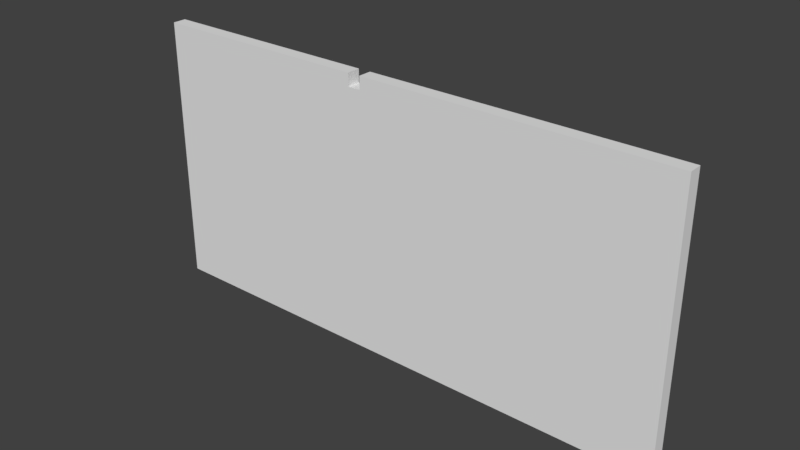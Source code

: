# Source: RAM.blend  (saved by Blender 2.78.0; exported with 4.5.12 LTS)
import bpy
from mathutils import Matrix  # noqa: F401  (used for matrix-valued properties, if any)

bpy.ops.wm.read_factory_settings(use_empty=True)
scene = bpy.context.scene
scene.name = 'Scene'

# ---- collections
col_collection_1 = bpy.data.collections.new('Collection 1'); scene.collection.children.link(col_collection_1)

# ---- materials (node trees are filled in below, after node groups)
mat_material_002 = bpy.data.materials.new('Material.002')
mat_material_002.alpha_threshold = 0.0
mat_material_002.use_transparent_shadow = False
mat_material_002.roughness = 0.5
mat_material = bpy.data.materials.new('Material')
mat_material.alpha_threshold = 0.0
mat_material.use_transparent_shadow = False
mat_material.roughness = 0.5
mat_material_003 = bpy.data.materials.new('Material.003')
mat_material_003.alpha_threshold = 0.0
mat_material_003.use_transparent_shadow = False
mat_material_003.roughness = 0.5
mat_material_001 = bpy.data.materials.new('Material.001')
mat_material_001.alpha_threshold = 0.0
mat_material_001.use_transparent_shadow = False
mat_material_001.roughness = 0.5

# ---- material node trees

# ---- world
world_world = bpy.data.worlds.new('World'); scene.world = world_world
world_world.color = (0.05088, 0.05088, 0.05088)
world_world.use_sun_shadow = False
world_world.sun_shadow_jitter_overblur = 0.0
world_world.cycles.sampling_method = 'MANUAL'

# ---- meshes
me_ram_003 = bpy.data.meshes.new('RAM.003')
me_ram_003.from_pydata([(-1.689, 0.1, -0.5007), (-1.134, 0.1, -0.5007), (-1.08, 0.1, -0.5007), (-0.5346, 0.1, -0.5007), (1.728, 0.1, -0.5007), (1.074, 0.1, -0.5007), (1.003, 0.1, -0.5007), (0.3668, 0.1, -0.5007), (-1.689, 0.1, 0.5495), (-1.134, 0.1, 0.5495), (-1.08, 0.1, 0.5495), (-0.5346, 0.1, 0.5495), (1.728, 0.1, 0.5495), (1.074, 0.1, 0.5495), (1.003, 0.1, 0.5495), (0.3668, 0.1, 0.5495), (-1.689, 0.2086, 0.5495), (-1.689, 0.2086, -0.5007), (-1.134, 0.2086, 0.5495), (-1.134, 0.2086, -0.5007), (-1.08, 0.2086, 0.5495), (-1.08, 0.2086, -0.5007), (-0.5346, 0.2086, 0.5495), (-0.5346, 0.2086, -0.5007), (1.728, 0.2086, 0.5495), (1.728, 0.2086, -0.5007), (1.074, 0.2086, 0.5495), (1.074, 0.2086, -0.5007), (1.003, 0.2086, 0.5495), (1.003, 0.2086, -0.5007), (0.3668, 0.2086, 0.5495), (0.3668, 0.2086, -0.5007)], [], [(0, 8, 16, 17), (7, 15, 30, 31), (14, 6, 29, 28), (10, 11, 22, 20), (17, 16, 18, 19), (21, 20, 22, 23), (27, 26, 24, 25), (31, 30, 28, 29), (6, 7, 31, 29), (13, 12, 24, 26), (9, 1, 19, 18), (3, 2, 21, 23), (2, 10, 20, 21), (8, 9, 18, 16), (11, 3, 23, 22), (4, 5, 27, 25), (12, 4, 25, 24), (15, 14, 28, 30), (1, 0, 17, 19), (5, 13, 26, 27)])
_uv = me_ram_003.uv_layers.new(name='UVMap')
_uv.uv.foreach_set('vector', [0.6318, 0.7625, 0.6318, 0.0, 0.6844, 0.0, 0.6844, 0.7625, 0.737, 0.7625, 0.737, 0.0, 0.7896, 0.0, 0.7896, 0.7625, 0.8948, 0.0, 0.8948, 0.7625, 0.8422, 0.7625, 0.8422, 0.0, 0.3688, 0.7625, 0.3688, 0.9607, 0.3162, 0.9607, 0.3162, 0.7625, 0.3125, 0.7625, 0.3125, 8.655e-08, 0.4471, 0.0, 0.4471, 0.7625, 0.4471, 0.7625, 0.4471, 4.327e-08, 0.5792, 0.0, 0.5792, 0.7625, 5.773e-08, 0.7625, 0.0, 8.655e-08, 0.1584, 0.0, 0.1584, 0.7625, 0.3125, 0.0, 0.3125, 0.7625, 0.1584, 0.7625, 0.1584, 8.655e-08, 0.211, 0.7625, 0.211, 0.9935, 0.1584, 0.9935, 0.1584, 0.7625, 0.0526, 0.7625, 0.0526, 1.0, 5.052e-08, 1.0, 0.0, 0.7625, 0.6318, 0.0, 0.6318, 0.7625, 0.5792, 0.7625, 0.5792, 0.0, 0.4214, 0.7625, 0.4214, 0.9607, 0.3688, 0.9607, 0.3688, 0.7625, 0.6844, 0.7625, 0.6844, 0.0, 0.737, 0.0, 0.737, 0.7625, 0.2636, 0.7625, 0.2636, 0.9642, 0.211, 0.9642, 0.211, 0.7625, 0.9474, 0.7625, 0.9474, 0.0, 1.0, 0.0, 1.0, 0.7625, 0.1052, 0.7625, 0.1052, 1.0, 0.0526, 1.0, 0.0526, 0.7625, 0.9474, 0.0, 0.9474, 0.7625, 0.8948, 0.7625, 0.8948, 0.0, 0.1578, 0.7625, 0.1578, 0.9935, 0.1052, 0.9935, 0.1052, 0.7625, 0.3162, 0.7625, 0.3162, 0.9642, 0.2636, 0.9642, 0.2636, 0.7625, 0.7896, 0.7625, 0.7896, 0.0, 0.8422, 0.0, 0.8422, 0.7625])
_ca = me_ram_003.color_attributes.new('Col', 'BYTE_COLOR', 'CORNER')
_ca.data.foreach_set('color', [1.0, 1.0, 1.0, 1.0, 1.0, 1.0, 1.0, 1.0, 1.0, 1.0, 1.0, 1.0, 1.0, 1.0, 1.0, 1.0, 1.0, 1.0, 1.0, 1.0, 1.0, 1.0, 1.0, 1.0, 1.0, 1.0, 1.0, 1.0, 1.0, 1.0, 1.0, 1.0, 1.0, 1.0, 1.0, 1.0, 1.0, 1.0, 1.0, 1.0, 1.0, 1.0, 1.0, 1.0, 1.0, 1.0, 1.0, 1.0, 1.0, 1.0, 1.0, 1.0, 1.0, 1.0, 1.0, 1.0, 1.0, 1.0, 1.0, 1.0, 1.0, 1.0, 1.0, 1.0, 1.0, 1.0, 1.0, 1.0, 1.0, 1.0, 1.0, 1.0, 1.0, 1.0, 1.0, 1.0, 1.0, 1.0, 1.0, 1.0, 1.0, 1.0, 1.0, 1.0, 1.0, 1.0, 1.0, 1.0, 1.0, 1.0, 1.0, 1.0, 1.0, 1.0, 1.0, 1.0, 1.0, 1.0, 1.0, 1.0, 1.0, 1.0, 1.0, 1.0, 1.0, 1.0, 1.0, 1.0, 1.0, 1.0, 1.0, 1.0, 1.0, 1.0, 1.0, 1.0, 1.0, 1.0, 1.0, 1.0, 1.0, 1.0, 1.0, 1.0, 1.0, 1.0, 1.0, 1.0, 1.0, 1.0, 1.0, 1.0, 1.0, 1.0, 1.0, 1.0, 1.0, 1.0, 1.0, 1.0, 1.0, 1.0, 1.0, 1.0, 1.0, 1.0, 1.0, 1.0, 1.0, 1.0, 1.0, 1.0, 1.0, 1.0, 1.0, 1.0, 1.0, 1.0, 1.0, 1.0, 1.0, 1.0, 1.0, 1.0, 1.0, 1.0, 1.0, 1.0, 1.0, 1.0, 1.0, 1.0, 1.0, 1.0, 1.0, 1.0, 1.0, 1.0, 1.0, 1.0, 1.0, 1.0, 1.0, 1.0, 1.0, 1.0, 1.0, 1.0, 1.0, 1.0, 1.0, 1.0, 1.0, 1.0, 1.0, 1.0, 1.0, 1.0, 1.0, 1.0, 1.0, 1.0, 1.0, 1.0, 1.0, 1.0, 1.0, 1.0, 1.0, 1.0, 1.0, 1.0, 1.0, 1.0, 1.0, 1.0, 1.0, 1.0, 1.0, 1.0, 1.0, 1.0, 1.0, 1.0, 1.0, 1.0, 1.0, 1.0, 1.0, 1.0, 1.0, 1.0, 1.0, 1.0, 1.0, 1.0, 1.0, 1.0, 1.0, 1.0, 1.0, 1.0, 1.0, 1.0, 1.0, 1.0, 1.0, 1.0, 1.0, 1.0, 1.0, 1.0, 1.0, 1.0, 1.0, 1.0, 1.0, 1.0, 1.0, 1.0, 1.0, 1.0, 1.0, 1.0, 1.0, 1.0, 1.0, 1.0, 1.0, 1.0, 1.0, 1.0, 1.0, 1.0, 1.0, 1.0, 1.0, 1.0, 1.0, 1.0, 1.0, 1.0, 1.0, 1.0, 1.0, 1.0, 1.0, 1.0, 1.0, 1.0, 1.0, 1.0, 1.0, 1.0, 1.0, 1.0, 1.0, 1.0, 1.0, 1.0, 1.0, 1.0, 1.0, 1.0, 1.0, 1.0, 1.0, 1.0, 1.0, 1.0, 1.0, 1.0, 1.0, 1.0, 1.0, 1.0, 1.0, 1.0, 1.0, 1.0])
me_ram_003.materials.append(mat_material_002)
me_ram_003.use_remesh_preserve_volume = False
me_ram_003.use_remesh_preserve_attributes = False
me_ram_003.use_mirror_vertex_groups = False
me_ram_003.update()
me_ram_002 = bpy.data.meshes.new('RAM.002')
me_ram_002.from_pydata([(2.0, -6.08e-07, 1.0), (2.0, 0.1, 1.0), (1.728, -5.193e-07, 1.0), (1.728, 0.1, 1.0), (1.074, -3.061e-07, 1.0), (1.074, 0.1, 1.0), (1.003, -2.832e-07, 1.0), (1.003, 0.1, 1.0), (0.3668, -7.581e-08, 1.0), (0.3668, 0.1, 1.0), (-0.2413, 1.223e-07, 1.0), (-0.2413, 0.1, 1.0), (2.0, -6.121e-07, 0.9065), (2.0, 0.1, 0.9065), (1.728, 0.1, 0.9065), (1.728, -5.234e-07, 0.9065), (1.074, -3.102e-07, 0.9065), (1.074, 0.1, 0.9065), (1.003, 0.1, 0.9065), (1.003, -2.872e-07, 0.9065), (0.3668, -7.99e-08, 0.9065), (0.3668, 0.1, 0.9065), (-0.2413, 0.1, 0.9065), (-0.2413, 1.182e-07, 0.9065)], [], [(15, 12, 0, 2), (14, 3, 1, 13), (2, 0, 1, 3), (4, 2, 3, 5), (17, 5, 3, 14), (16, 15, 2, 4), (19, 16, 4, 6), (18, 7, 5, 17), (6, 4, 5, 7), (8, 6, 7, 9), (21, 9, 7, 18), (20, 19, 6, 8), (23, 20, 8, 10), (22, 11, 9, 21), (10, 8, 9, 11), (0, 12, 13, 1), (11, 22, 23, 10)])
_uv = me_ram_002.uv_layers.new(name='UVMap')
_uv.uv.foreach_set('vector', [0.7543, 0.8786, 0.7543, 1.0, 0.5085, 1.0, 0.5085, 0.8786, 0.2628, 0.8786, 0.5085, 0.8786, 0.5085, 1.0, 0.2628, 1.0, 5.654e-08, 0.1214, 3.776e-07, 0.0, 0.2628, 1.064e-07, 0.2628, 0.1214, 3.776e-08, 0.4133, 5.654e-08, 0.1214, 0.2628, 0.1214, 0.2628, 0.4133, 0.2628, 0.5867, 0.5085, 0.5867, 0.5085, 0.8786, 0.2628, 0.8786, 0.7543, 0.5867, 0.7543, 0.8786, 0.5085, 0.8786, 0.5085, 0.5867, 0.7543, 0.5552, 0.7543, 0.5867, 0.5085, 0.5867, 0.5085, 0.5552, 0.2628, 0.5552, 0.5085, 0.5552, 0.5085, 0.5867, 0.2628, 0.5867, 3.573e-08, 0.4448, 3.776e-08, 0.4133, 0.2628, 0.4133, 0.2628, 0.4448, 1.746e-08, 0.7287, 3.573e-08, 0.4448, 0.2628, 0.4448, 0.2628, 0.7287, 0.2628, 0.2713, 0.5085, 0.2713, 0.5085, 0.5552, 0.2628, 0.5552, 0.7543, 0.2713, 0.7543, 0.5552, 0.5085, 0.5552, 0.5085, 0.2713, 0.7543, 6.649e-09, 0.7543, 0.2713, 0.5085, 0.2713, 0.5085, 0.0, 0.2628, 1.995e-08, 0.5085, 0.0, 0.5085, 0.2713, 0.2628, 0.2713, 0.0, 1.0, 1.746e-08, 0.7287, 0.2628, 0.7287, 0.2628, 1.0, 0.7543, 1.064e-07, 1.0, 0.0, 1.0, 0.08924, 0.7543, 0.08924, 0.7543, 0.08924, 1.0, 0.08924, 1.0, 0.1785, 0.7543, 0.1785])
_ca = me_ram_002.color_attributes.new('Col', 'BYTE_COLOR', 'CORNER')
_ca.data.foreach_set('color', [1.0, 1.0, 1.0, 1.0, 1.0, 1.0, 1.0, 1.0, 1.0, 1.0, 1.0, 1.0, 1.0, 1.0, 1.0, 1.0, 1.0, 1.0, 1.0, 1.0, 1.0, 1.0, 1.0, 1.0, 1.0, 1.0, 1.0, 1.0, 1.0, 1.0, 1.0, 1.0, 1.0, 1.0, 1.0, 1.0, 1.0, 1.0, 1.0, 1.0, 1.0, 1.0, 1.0, 1.0, 1.0, 1.0, 1.0, 1.0, 1.0, 1.0, 1.0, 1.0, 1.0, 1.0, 1.0, 1.0, 1.0, 1.0, 1.0, 1.0, 1.0, 1.0, 1.0, 1.0, 1.0, 1.0, 1.0, 1.0, 1.0, 1.0, 1.0, 1.0, 1.0, 1.0, 1.0, 1.0, 1.0, 1.0, 1.0, 1.0, 1.0, 1.0, 1.0, 1.0, 1.0, 1.0, 1.0, 1.0, 1.0, 1.0, 1.0, 1.0, 1.0, 1.0, 1.0, 1.0, 1.0, 1.0, 1.0, 1.0, 1.0, 1.0, 1.0, 1.0, 1.0, 1.0, 1.0, 1.0, 1.0, 1.0, 1.0, 1.0, 1.0, 1.0, 1.0, 1.0, 1.0, 1.0, 1.0, 1.0, 1.0, 1.0, 1.0, 1.0, 1.0, 1.0, 1.0, 1.0, 1.0, 1.0, 1.0, 1.0, 1.0, 1.0, 1.0, 1.0, 1.0, 1.0, 1.0, 1.0, 1.0, 1.0, 1.0, 1.0, 1.0, 1.0, 1.0, 1.0, 1.0, 1.0, 1.0, 1.0, 1.0, 1.0, 1.0, 1.0, 1.0, 1.0, 1.0, 1.0, 1.0, 1.0, 1.0, 1.0, 1.0, 1.0, 1.0, 1.0, 1.0, 1.0, 1.0, 1.0, 1.0, 1.0, 1.0, 1.0, 1.0, 1.0, 1.0, 1.0, 1.0, 1.0, 1.0, 1.0, 1.0, 1.0, 1.0, 1.0, 1.0, 1.0, 1.0, 1.0, 1.0, 1.0, 1.0, 1.0, 1.0, 1.0, 1.0, 1.0, 1.0, 1.0, 1.0, 1.0, 1.0, 1.0, 1.0, 1.0, 1.0, 1.0, 1.0, 1.0, 1.0, 1.0, 1.0, 1.0, 1.0, 1.0, 1.0, 1.0, 1.0, 1.0, 1.0, 1.0, 1.0, 1.0, 1.0, 1.0, 1.0, 1.0, 1.0, 1.0, 1.0, 1.0, 1.0, 1.0, 1.0, 1.0, 1.0, 1.0, 1.0, 1.0, 1.0, 1.0, 1.0, 1.0, 1.0, 1.0, 1.0, 1.0, 1.0, 1.0, 1.0, 1.0, 1.0, 1.0, 1.0, 1.0, 1.0, 1.0, 1.0, 1.0, 1.0, 1.0, 1.0, 1.0, 1.0, 1.0, 1.0, 1.0, 1.0, 1.0])
me_ram_002.materials.append(mat_material)
me_ram_002.use_remesh_preserve_volume = False
me_ram_002.use_remesh_preserve_attributes = False
me_ram_002.use_mirror_vertex_groups = False
me_ram_002.update()
me_ram_001 = bpy.data.meshes.new('RAM.001')
me_ram_001.from_pydata([(-2.0, 6.954e-07, 1.0), (-2.0, 0.1, 1.0), (-1.689, 5.942e-07, 1.0), (-1.689, 0.1, 1.0), (-1.134, 4.131e-07, 1.0), (-1.134, 0.1, 1.0), (-1.08, 3.958e-07, 1.0), (-1.08, 0.1, 1.0), (-0.5346, 2.179e-07, 1.0), (-0.5346, 0.1, 1.0), (-0.3345, 1.527e-07, 1.0), (-0.3345, 0.1, 1.0), (-2.0, 6.913e-07, 0.9065), (-2.0, 0.1, 0.9065), (-1.689, 0.1, 0.9065), (-1.689, 5.901e-07, 0.9065), (-1.134, 0.1, 0.9065), (-1.134, 4.091e-07, 0.9065), (-1.08, 0.1, 0.9065), (-1.08, 3.917e-07, 0.9065), (-0.5346, 0.1, 0.9065), (-0.5346, 2.138e-07, 0.9065), (-0.3345, 0.1, 0.9065), (-0.3345, 1.486e-07, 0.9065)], [], [(12, 0, 1, 13), (0, 2, 3, 1), (13, 1, 3, 14), (12, 15, 2, 0), (2, 4, 5, 3), (14, 3, 5, 16), (15, 17, 4, 2), (4, 6, 7, 5), (16, 5, 7, 18), (17, 19, 6, 4), (6, 8, 9, 7), (18, 7, 9, 20), (19, 21, 8, 6), (8, 10, 11, 9), (20, 9, 11, 22), (21, 23, 10, 8), (11, 10, 23, 22)])
_uv = me_ram_001.uv_layers.new(name='UVMap')
_uv.uv.foreach_set('vector', [1.0, 0.2402, 0.7543, 0.2402, 0.7543, 0.1201, 1.0, 0.1201, 0.2628, 1.432e-07, 0.2628, 0.1864, 0.0, 0.1864, 9.788e-08, 0.0, 0.2628, 0.0, 0.5085, 0.0, 0.5085, 0.1864, 0.2628, 0.1864, 0.5085, 1.0, 0.5085, 0.8136, 0.7543, 0.8136, 0.7543, 1.0, 0.2628, 0.1864, 0.2628, 0.5201, 2.741e-07, 0.5201, 0.0, 0.1864, 0.2628, 0.1864, 0.5085, 0.1864, 0.5085, 0.5201, 0.2628, 0.5201, 0.5085, 0.8136, 0.5085, 0.4799, 0.7543, 0.4799, 0.7543, 0.8136, 0.2628, 0.5201, 0.2628, 0.5521, 3.132e-07, 0.5521, 2.741e-07, 0.5201, 0.2628, 0.5201, 0.5085, 0.5201, 0.5085, 0.5521, 0.2628, 0.5521, 0.5085, 0.4799, 0.5085, 0.4479, 0.7543, 0.4479, 0.7543, 0.4799, 0.2628, 0.5521, 0.2628, 0.8798, 5.677e-07, 0.8798, 3.132e-07, 0.5521, 0.2628, 0.5521, 0.5085, 0.5521, 0.5085, 0.8798, 0.2628, 0.8798, 0.5085, 0.4479, 0.5085, 0.1202, 0.7543, 0.1202, 0.7543, 0.4479, 0.2628, 0.8798, 0.2628, 1.0, 6.46e-07, 1.0, 5.677e-07, 0.8798, 0.2628, 0.8798, 0.5085, 0.8798, 0.5085, 1.0, 0.2628, 1.0, 0.5085, 0.1202, 0.5085, 1.789e-08, 0.7543, 0.0, 0.7543, 0.1202, 1.0, 0.0, 1.0, 0.1201, 0.7543, 0.1201, 0.7543, 1.789e-08])
_ca = me_ram_001.color_attributes.new('Col', 'BYTE_COLOR', 'CORNER')
_ca.data.foreach_set('color', [1.0, 1.0, 1.0, 1.0, 1.0, 1.0, 1.0, 1.0, 1.0, 1.0, 1.0, 1.0, 1.0, 1.0, 1.0, 1.0, 1.0, 1.0, 1.0, 1.0, 1.0, 1.0, 1.0, 1.0, 1.0, 1.0, 1.0, 1.0, 1.0, 1.0, 1.0, 1.0, 1.0, 1.0, 1.0, 1.0, 1.0, 1.0, 1.0, 1.0, 1.0, 1.0, 1.0, 1.0, 1.0, 1.0, 1.0, 1.0, 1.0, 1.0, 1.0, 1.0, 1.0, 1.0, 1.0, 1.0, 1.0, 1.0, 1.0, 1.0, 1.0, 1.0, 1.0, 1.0, 1.0, 1.0, 1.0, 1.0, 1.0, 1.0, 1.0, 1.0, 1.0, 1.0, 1.0, 1.0, 1.0, 1.0, 1.0, 1.0, 1.0, 1.0, 1.0, 1.0, 1.0, 1.0, 1.0, 1.0, 1.0, 1.0, 1.0, 1.0, 1.0, 1.0, 1.0, 1.0, 1.0, 1.0, 1.0, 1.0, 1.0, 1.0, 1.0, 1.0, 1.0, 1.0, 1.0, 1.0, 1.0, 1.0, 1.0, 1.0, 1.0, 1.0, 1.0, 1.0, 1.0, 1.0, 1.0, 1.0, 1.0, 1.0, 1.0, 1.0, 1.0, 1.0, 1.0, 1.0, 1.0, 1.0, 1.0, 1.0, 1.0, 1.0, 1.0, 1.0, 1.0, 1.0, 1.0, 1.0, 1.0, 1.0, 1.0, 1.0, 1.0, 1.0, 1.0, 1.0, 1.0, 1.0, 1.0, 1.0, 1.0, 1.0, 1.0, 1.0, 1.0, 1.0, 1.0, 1.0, 1.0, 1.0, 1.0, 1.0, 1.0, 1.0, 1.0, 1.0, 1.0, 1.0, 1.0, 1.0, 1.0, 1.0, 1.0, 1.0, 1.0, 1.0, 1.0, 1.0, 1.0, 1.0, 1.0, 1.0, 1.0, 1.0, 1.0, 1.0, 1.0, 1.0, 1.0, 1.0, 1.0, 1.0, 1.0, 1.0, 1.0, 1.0, 1.0, 1.0, 1.0, 1.0, 1.0, 1.0, 1.0, 1.0, 1.0, 1.0, 1.0, 1.0, 1.0, 1.0, 1.0, 1.0, 1.0, 1.0, 1.0, 1.0, 1.0, 1.0, 1.0, 1.0, 1.0, 1.0, 1.0, 1.0, 1.0, 1.0, 1.0, 1.0, 1.0, 1.0, 1.0, 1.0, 1.0, 1.0, 1.0, 1.0, 1.0, 1.0, 1.0, 1.0, 1.0, 1.0, 1.0, 1.0, 1.0, 1.0, 1.0, 1.0, 1.0, 1.0, 1.0, 1.0, 1.0, 1.0, 1.0, 1.0, 1.0, 1.0, 1.0, 1.0, 1.0, 1.0, 1.0, 1.0, 1.0, 1.0, 1.0, 1.0, 1.0, 1.0])
me_ram_001.materials.append(mat_material_003)
me_ram_001.use_remesh_preserve_volume = False
me_ram_001.use_remesh_preserve_attributes = False
me_ram_001.use_mirror_vertex_groups = False
me_ram_001.update()
me_ram = bpy.data.meshes.new('RAM')
me_ram.from_pydata([(-2.0, 6.08e-07, -1.0), (2.0, -6.954e-07, -1.0), (2.0, 0.1, -1.0), (-2.0, 0.1, -1.0), (-1.689, 5.068e-07, -1.0), (-1.689, 0.1, -1.0), (-1.134, 3.257e-07, -1.0), (-1.134, 0.1, -1.0), (-1.08, 3.083e-07, -1.0), (-1.08, 0.1, -1.0), (-0.5346, 1.305e-07, -1.0), (-0.5346, 0.1, -1.0), (1.728, -6.067e-07, -1.0), (1.728, 0.1, -1.0), (1.074, -3.936e-07, -1.0), (1.074, 0.1, -1.0), (1.003, -3.706e-07, -1.0), (1.003, 0.1, -1.0), (0.3668, -1.632e-07, -1.0), (0.3668, 0.1, -1.0), (-0.3345, 6.529e-08, -1.0), (-0.3345, 0.1, -1.0), (-0.2413, 3.49e-08, -1.0), (-0.2413, 0.1, -1.0), (-2.0, 6.913e-07, 0.9065), (2.0, -6.121e-07, 0.9065), (-2.0, 0.1, 0.9065), (2.0, 0.1, 0.9065), (-1.689, 0.1, 0.9065), (-1.689, 5.901e-07, 0.9065), (-1.134, 0.1, 0.9065), (-1.134, 4.091e-07, 0.9065), (-1.08, 0.1, 0.9065), (-1.08, 3.917e-07, 0.9065), (-0.5346, 0.1, 0.9065), (-0.5346, 2.138e-07, 0.9065), (1.728, 0.1, 0.9065), (1.728, -5.234e-07, 0.9065), (1.074, -3.102e-07, 0.9065), (1.074, 0.1, 0.9065), (1.003, 0.1, 0.9065), (1.003, -2.872e-07, 0.9065), (0.3668, -7.99e-08, 0.9065), (0.3668, 0.1, 0.9065), (-0.3345, 0.1, 0.9065), (-0.3345, 1.486e-07, 0.9065), (-0.2413, 0.1, 0.9065), (-0.2413, 1.182e-07, 0.9065), (2.0, -6.736e-07, -0.5007), (2.0, 0.1, -0.5007), (-1.689, 0.1, -0.5007), (-1.134, 0.1, -0.5007), (-1.08, 0.1, -0.5007), (-0.5346, 0.1, -0.5007), (1.728, 0.1, -0.5007), (1.074, 0.1, -0.5007), (1.003, 0.1, -0.5007), (0.3668, 0.1, -0.5007), (-0.3345, 0.1, -0.5007), (-0.2413, 0.1, -0.5007), (-2.0, 6.298e-07, -0.5007), (-2.0, 0.1, -0.5007), (-1.689, 5.286e-07, -0.5007), (-1.134, 3.475e-07, -0.5007), (-1.08, 3.302e-07, -0.5007), (-0.5346, 1.523e-07, -0.5007), (1.728, -5.849e-07, -0.5007), (1.074, -3.717e-07, -0.5007), (1.003, -3.488e-07, -0.5007), (0.3668, -1.414e-07, -0.5007), (-0.3345, 8.711e-08, -0.5007), (-0.2413, 5.672e-08, -0.5007), (-2.0, 6.757e-07, 0.5495), (-2.0, 0.1, 0.5495), (-1.689, 5.745e-07, 0.5495), (-1.134, 3.935e-07, 0.5495), (-1.08, 3.761e-07, 0.5495), (-0.5346, 1.982e-07, 0.5495), (1.728, -5.39e-07, 0.5495), (1.074, -3.258e-07, 0.5495), (1.003, -3.028e-07, 0.5495), (0.3668, -9.55e-08, 0.5495), (-0.3345, 1.33e-07, 0.5495), (-0.2413, 1.026e-07, 0.5495), (2.0, -6.277e-07, 0.5495), (2.0, 0.1, 0.5495), (-1.689, 0.1, 0.5495), (-1.134, 0.1, 0.5495), (-1.08, 0.1, 0.5495), (-0.5346, 0.1, 0.5495), (1.728, 0.1, 0.5495), (1.074, 0.1, 0.5495), (1.003, 0.1, 0.5495), (0.3668, 0.1, 0.5495), (-0.3345, 0.1, 0.5495), (-0.2413, 0.1, 0.5495)], [], [(4, 0, 3, 5), (48, 1, 2, 49), (6, 4, 5, 7), (8, 6, 7, 9), (10, 8, 9, 11), (20, 10, 11, 21), (1, 12, 13, 2), (12, 14, 15, 13), (14, 16, 17, 15), (16, 18, 19, 17), (22, 20, 21, 23), (18, 22, 23, 19), (82, 83, 47, 45), (94, 44, 46, 95), (77, 82, 45, 35), (89, 34, 44, 94), (95, 46, 43, 93), (83, 81, 42, 47), (81, 80, 41, 42), (93, 43, 40, 92), (92, 40, 39, 91), (80, 79, 38, 41), (79, 78, 37, 38), (91, 39, 36, 90), (76, 77, 35, 33), (88, 32, 34, 89), (75, 76, 33, 31), (87, 30, 32, 88), (74, 75, 31, 29), (86, 28, 30, 87), (72, 74, 29, 24), (73, 26, 28, 86), (72, 24, 26, 73), (90, 36, 27, 85), (78, 84, 25, 37), (47, 46, 44, 45), (12, 1, 48, 66), (13, 54, 49, 2), (0, 60, 61, 3), (3, 61, 50, 5), (0, 4, 62, 60), (5, 50, 51, 7), (4, 6, 63, 62), (7, 51, 52, 9), (6, 8, 64, 63), (9, 52, 53, 11), (8, 10, 65, 64), (15, 55, 54, 13), (14, 12, 66, 67), (16, 14, 67, 68), (17, 56, 55, 15), (19, 57, 56, 17), (18, 16, 68, 69), (22, 18, 69, 71), (23, 59, 57, 19), (11, 53, 58, 21), (10, 20, 70, 65), (21, 58, 59, 23), (20, 22, 71, 70), (84, 48, 49, 85), (25, 84, 85, 27), (66, 48, 84, 78), (54, 90, 85, 49), (60, 72, 73, 61), (61, 73, 86, 50), (60, 62, 74, 72), (62, 63, 75, 74), (51, 87, 88, 52), (63, 64, 76, 75), (64, 65, 77, 76), (67, 66, 78, 79), (68, 67, 79, 80), (56, 92, 91, 55), (69, 68, 80, 81), (71, 69, 81, 83), (59, 95, 93, 57), (53, 89, 94, 58), (65, 70, 82, 77), (58, 94, 95, 59), (70, 71, 83, 82)])
_uv = me_ram.uv_layers.new(name='UVMap')
_uv.uv.foreach_set('vector', [1.0, 0.4722, 1.0, 0.512, 0.9744, 0.512, 0.9744, 0.4722, 0.02556, 0.8722, 0.02556, 1.0, 5.903e-08, 1.0, 3.427e-08, 0.8722, 1.0, 0.4011, 1.0, 0.4722, 0.9744, 0.4722, 0.9744, 0.4011, 1.0, 0.3943, 1.0, 0.4011, 0.9744, 0.4011, 0.9744, 0.3943, 1.0, 0.3244, 1.0, 0.3943, 0.9744, 0.3943, 0.9744, 0.3244, 1.0, 0.2988, 1.0, 0.3244, 0.9744, 0.3244, 0.9744, 0.2988, 1.0, 0.0, 1.0, 0.03483, 0.9744, 0.03483, 0.9744, 0.0, 1.0, 0.03483, 1.0, 0.1186, 0.9744, 0.1186, 0.9744, 0.03483, 1.0, 0.1186, 1.0, 0.1276, 0.9744, 0.1276, 0.9744, 0.1186, 1.0, 0.1276, 1.0, 0.209, 0.9744, 0.209, 0.9744, 0.1276, 1.0, 0.2869, 1.0, 0.2988, 0.9744, 0.2988, 0.9744, 0.2869, 1.0, 0.209, 1.0, 0.2869, 0.9744, 0.2869, 0.9744, 0.209, 0.396, 0.2988, 0.396, 0.2869, 0.4872, 0.2869, 0.4872, 0.2988, 0.5784, 0.2988, 0.4872, 0.2988, 0.4872, 0.2869, 0.5784, 0.2869, 0.396, 0.3244, 0.396, 0.2988, 0.4872, 0.2988, 0.4872, 0.3244, 0.5784, 0.3244, 0.4872, 0.3244, 0.4872, 0.2988, 0.5784, 0.2988, 0.5784, 0.2869, 0.4872, 0.2869, 0.4872, 0.209, 0.5784, 0.209, 0.396, 0.2869, 0.396, 0.209, 0.4872, 0.209, 0.4872, 0.2869, 0.396, 0.209, 0.396, 0.1276, 0.4872, 0.1276, 0.4872, 0.209, 0.5784, 0.209, 0.4872, 0.209, 0.4872, 0.1276, 0.5784, 0.1276, 0.5784, 0.1276, 0.4872, 0.1276, 0.4872, 0.1186, 0.5784, 0.1186, 0.396, 0.1276, 0.396, 0.1186, 0.4872, 0.1186, 0.4872, 0.1276, 0.396, 0.1186, 0.396, 0.03483, 0.4872, 0.03483, 0.4872, 0.1186, 0.5784, 0.1186, 0.4872, 0.1186, 0.4872, 0.03483, 0.5784, 0.03483, 0.396, 0.3943, 0.396, 0.3244, 0.4872, 0.3244, 0.4872, 0.3943, 0.5784, 0.3943, 0.4872, 0.3943, 0.4872, 0.3244, 0.5784, 0.3244, 0.396, 0.4011, 0.396, 0.3943, 0.4872, 0.3943, 0.4872, 0.4011, 0.5784, 0.4011, 0.4872, 0.4011, 0.4872, 0.3943, 0.5784, 0.3943, 0.396, 0.4722, 0.396, 0.4011, 0.4872, 0.4011, 0.4872, 0.4722, 0.5784, 0.4722, 0.4872, 0.4722, 0.4872, 0.4011, 0.5784, 0.4011, 0.396, 0.512, 0.396, 0.4722, 0.4872, 0.4722, 0.4872, 0.512, 0.5784, 0.512, 0.4872, 0.512, 0.4872, 0.4722, 0.5784, 0.4722, 0.02556, 0.6033, 0.02556, 0.512, 0.05111, 0.512, 0.05111, 0.6033, 0.5784, 0.03483, 0.4872, 0.03483, 0.4872, 3.052e-08, 0.5784, 0.0, 0.396, 0.03483, 0.396, 4.577e-08, 0.4872, 6.103e-08, 0.4872, 0.03483, 0.06303, 0.512, 0.06303, 0.5376, 0.05111, 0.5376, 0.05111, 0.512, 6.093e-08, 0.03483, 7.616e-08, 3.052e-08, 0.1276, 0.0, 0.1276, 0.03483, 0.9744, 0.03483, 0.8469, 0.03483, 0.8469, 0.0, 0.9744, 0.0, 0.02556, 1.0, 0.02556, 0.8722, 0.05111, 0.8722, 0.05111, 1.0, 0.9744, 0.512, 0.8469, 0.512, 0.8469, 0.4722, 0.9744, 0.4722, 3.047e-08, 0.512, 3.047e-08, 0.4722, 0.1276, 0.4722, 0.1276, 0.512, 0.9744, 0.4722, 0.8469, 0.4722, 0.8469, 0.4011, 0.9744, 0.4011, 3.047e-08, 0.4722, 0.0, 0.4011, 0.1276, 0.4011, 0.1276, 0.4722, 0.9744, 0.4011, 0.8469, 0.4011, 0.8469, 0.3943, 0.9744, 0.3943, 0.0, 0.4011, 0.0, 0.3943, 0.1276, 0.3943, 0.1276, 0.4011, 0.9744, 0.3943, 0.8469, 0.3943, 0.8469, 0.3244, 0.9744, 0.3244, 0.0, 0.3943, 3.047e-08, 0.3244, 0.1276, 0.3244, 0.1276, 0.3943, 0.9744, 0.1186, 0.8469, 0.1186, 0.8469, 0.03483, 0.9744, 0.03483, 4.57e-08, 0.1186, 6.093e-08, 0.03483, 0.1276, 0.03483, 0.1276, 0.1186, 4.57e-08, 0.1276, 4.57e-08, 0.1186, 0.1276, 0.1186, 0.1276, 0.1276, 0.9744, 0.1276, 0.8469, 0.1276, 0.8469, 0.1186, 0.9744, 0.1186, 0.9744, 0.209, 0.8469, 0.209, 0.8469, 0.1276, 0.9744, 0.1276, 3.047e-08, 0.209, 4.57e-08, 0.1276, 0.1276, 0.1276, 0.1276, 0.209, 3.047e-08, 0.2869, 3.047e-08, 0.209, 0.1276, 0.209, 0.1276, 0.2869, 0.9744, 0.2869, 0.8469, 0.2869, 0.8469, 0.209, 0.9744, 0.209, 0.9744, 0.3244, 0.8469, 0.3244, 0.8469, 0.2988, 0.9744, 0.2988, 3.047e-08, 0.3244, 3.047e-08, 0.2988, 0.1276, 0.2988, 0.1276, 0.3244, 0.9744, 0.2988, 0.8469, 0.2988, 0.8469, 0.2869, 0.9744, 0.2869, 3.047e-08, 0.2988, 3.047e-08, 0.2869, 0.1276, 0.2869, 0.1276, 0.2988, 0.02556, 0.6033, 0.02556, 0.8722, 3.427e-08, 0.8722, 5.712e-09, 0.6033, 0.02556, 0.512, 0.02556, 0.6033, 5.712e-09, 0.6033, 0.0, 0.512, 0.1276, 0.03483, 0.1276, 0.0, 0.396, 4.577e-08, 0.396, 0.03483, 0.8469, 0.03483, 0.5784, 0.03483, 0.5784, 0.0, 0.8469, 0.0, 0.02556, 0.8722, 0.02556, 0.6033, 0.05111, 0.6033, 0.05111, 0.8722, 0.8469, 0.512, 0.5784, 0.512, 0.5784, 0.4722, 0.8469, 0.4722, 0.1276, 0.512, 0.1276, 0.4722, 0.396, 0.4722, 0.396, 0.512, 0.1276, 0.4722, 0.1276, 0.4011, 0.396, 0.4011, 0.396, 0.4722, 0.8469, 0.4011, 0.5784, 0.4011, 0.5784, 0.3943, 0.8469, 0.3943, 0.1276, 0.4011, 0.1276, 0.3943, 0.396, 0.3943, 0.396, 0.4011, 0.1276, 0.3943, 0.1276, 0.3244, 0.396, 0.3244, 0.396, 0.3943, 0.1276, 0.1186, 0.1276, 0.03483, 0.396, 0.03483, 0.396, 0.1186, 0.1276, 0.1276, 0.1276, 0.1186, 0.396, 0.1186, 0.396, 0.1276, 0.8469, 0.1276, 0.5784, 0.1276, 0.5784, 0.1186, 0.8469, 0.1186, 0.1276, 0.209, 0.1276, 0.1276, 0.396, 0.1276, 0.396, 0.209, 0.1276, 0.2869, 0.1276, 0.209, 0.396, 0.209, 0.396, 0.2869, 0.8469, 0.2869, 0.5784, 0.2869, 0.5784, 0.209, 0.8469, 0.209, 0.8469, 0.3244, 0.5784, 0.3244, 0.5784, 0.2988, 0.8469, 0.2988, 0.1276, 0.3244, 0.1276, 0.2988, 0.396, 0.2988, 0.396, 0.3244, 0.8469, 0.2988, 0.5784, 0.2988, 0.5784, 0.2869, 0.8469, 0.2869, 0.1276, 0.2988, 0.1276, 0.2869, 0.396, 0.2869, 0.396, 0.2988])
_ca = me_ram.color_attributes.new('Col', 'BYTE_COLOR', 'CORNER')
_ca.data.foreach_set('color', [1.0, 1.0, 1.0, 1.0, 1.0, 1.0, 1.0, 1.0, 1.0, 1.0, 1.0, 1.0, 1.0, 1.0, 1.0, 1.0, 1.0, 1.0, 1.0, 1.0, 1.0, 1.0, 1.0, 1.0, 1.0, 1.0, 1.0, 1.0, 1.0, 1.0, 1.0, 1.0, 1.0, 1.0, 1.0, 1.0, 1.0, 1.0, 1.0, 1.0, 1.0, 1.0, 1.0, 1.0, 1.0, 1.0, 1.0, 1.0, 1.0, 1.0, 1.0, 1.0, 1.0, 1.0, 1.0, 1.0, 1.0, 1.0, 1.0, 1.0, 1.0, 1.0, 1.0, 1.0, 1.0, 1.0, 1.0, 1.0, 1.0, 1.0, 1.0, 1.0, 1.0, 1.0, 1.0, 1.0, 1.0, 1.0, 1.0, 1.0, 1.0, 1.0, 1.0, 1.0, 1.0, 1.0, 1.0, 1.0, 1.0, 1.0, 1.0, 1.0, 1.0, 1.0, 1.0, 1.0, 1.0, 1.0, 1.0, 1.0, 1.0, 1.0, 1.0, 1.0, 1.0, 1.0, 1.0, 1.0, 1.0, 1.0, 1.0, 1.0, 1.0, 1.0, 1.0, 1.0, 1.0, 1.0, 1.0, 1.0, 1.0, 1.0, 1.0, 1.0, 1.0, 1.0, 1.0, 1.0, 1.0, 1.0, 1.0, 1.0, 1.0, 1.0, 1.0, 1.0, 1.0, 1.0, 1.0, 1.0, 1.0, 1.0, 1.0, 1.0, 1.0, 1.0, 1.0, 1.0, 1.0, 1.0, 1.0, 1.0, 1.0, 1.0, 1.0, 1.0, 1.0, 1.0, 1.0, 1.0, 1.0, 1.0, 1.0, 1.0, 1.0, 1.0, 1.0, 1.0, 1.0, 1.0, 1.0, 1.0, 1.0, 1.0, 1.0, 1.0, 1.0, 1.0, 1.0, 1.0, 1.0, 1.0, 1.0, 1.0, 1.0, 1.0, 1.0, 1.0, 1.0, 1.0, 1.0, 1.0, 1.0, 1.0, 1.0, 1.0, 1.0, 1.0, 1.0, 1.0, 1.0, 1.0, 1.0, 1.0, 1.0, 1.0, 1.0, 1.0, 1.0, 1.0, 1.0, 1.0, 1.0, 1.0, 1.0, 1.0, 1.0, 1.0, 1.0, 1.0, 1.0, 1.0, 1.0, 1.0, 1.0, 1.0, 1.0, 1.0, 1.0, 1.0, 1.0, 1.0, 1.0, 1.0, 1.0, 1.0, 1.0, 1.0, 1.0, 1.0, 1.0, 1.0, 1.0, 1.0, 1.0, 1.0, 1.0, 1.0, 1.0, 1.0, 1.0, 1.0, 1.0, 1.0, 1.0, 1.0, 1.0, 1.0, 1.0, 1.0, 1.0, 1.0, 1.0, 1.0, 1.0, 1.0, 1.0, 1.0, 1.0, 1.0, 1.0, 1.0, 1.0, 1.0, 1.0, 1.0, 1.0, 1.0, 1.0, 1.0, 1.0, 1.0, 1.0, 1.0, 1.0, 1.0, 1.0, 1.0, 1.0, 1.0, 1.0, 1.0, 1.0, 1.0, 1.0, 1.0, 1.0, 1.0, 1.0, 1.0, 1.0, 1.0, 1.0, 1.0, 1.0, 1.0, 1.0, 1.0, 1.0, 1.0, 1.0, 1.0, 1.0, 1.0, 1.0, 1.0, 1.0, 1.0, 1.0, 1.0, 1.0, 1.0, 1.0, 1.0, 1.0, 1.0, 1.0, 1.0, 1.0, 1.0, 1.0, 1.0, 1.0, 1.0, 1.0, 1.0, 1.0, 1.0, 1.0, 1.0, 1.0, 1.0, 1.0, 1.0, 1.0, 1.0, 1.0, 1.0, 1.0, 1.0, 1.0, 1.0, 1.0, 1.0, 1.0, 1.0, 1.0, 1.0, 1.0, 1.0, 1.0, 1.0, 1.0, 1.0, 1.0, 1.0, 1.0, 1.0, 1.0, 1.0, 1.0, 1.0, 1.0, 1.0, 1.0, 1.0, 1.0, 1.0, 1.0, 1.0, 1.0, 1.0, 1.0, 1.0, 1.0, 1.0, 1.0, 1.0, 1.0, 1.0, 1.0, 1.0, 1.0, 1.0, 1.0, 1.0, 1.0, 1.0, 1.0, 1.0, 1.0, 1.0, 1.0, 1.0, 1.0, 1.0, 1.0, 1.0, 1.0, 1.0, 1.0, 1.0, 1.0, 1.0, 1.0, 1.0, 1.0, 1.0, 1.0, 1.0, 1.0, 1.0, 1.0, 1.0, 1.0, 1.0, 1.0, 1.0, 1.0, 1.0, 1.0, 1.0, 1.0, 1.0, 1.0, 1.0, 1.0, 1.0, 1.0, 1.0, 1.0, 1.0, 1.0, 1.0, 1.0, 1.0, 1.0, 1.0, 1.0, 1.0, 1.0, 1.0, 1.0, 1.0, 1.0, 1.0, 1.0, 1.0, 1.0, 1.0, 1.0, 1.0, 1.0, 1.0, 1.0, 1.0, 1.0, 1.0, 1.0, 1.0, 1.0, 1.0, 1.0, 1.0, 1.0, 1.0, 1.0, 1.0, 1.0, 1.0, 1.0, 1.0, 1.0, 1.0, 1.0, 1.0, 1.0, 1.0, 1.0, 1.0, 1.0, 1.0, 1.0, 1.0, 1.0, 1.0, 1.0, 1.0, 1.0, 1.0, 1.0, 1.0, 1.0, 1.0, 1.0, 1.0, 1.0, 1.0, 1.0, 1.0, 1.0, 1.0, 1.0, 1.0, 1.0, 1.0, 1.0, 1.0, 1.0, 1.0, 1.0, 1.0, 1.0, 1.0, 1.0, 1.0, 1.0, 1.0, 1.0, 1.0, 1.0, 1.0, 1.0, 1.0, 1.0, 1.0, 1.0, 1.0, 1.0, 1.0, 1.0, 1.0, 1.0, 1.0, 1.0, 1.0, 1.0, 1.0, 1.0, 1.0, 1.0, 1.0, 1.0, 1.0, 1.0, 1.0, 1.0, 1.0, 1.0, 1.0, 1.0, 1.0, 1.0, 1.0, 1.0, 1.0, 1.0, 1.0, 1.0, 1.0, 1.0, 1.0, 1.0, 1.0, 1.0, 1.0, 1.0, 1.0, 1.0, 1.0, 1.0, 1.0, 1.0, 1.0, 1.0, 1.0, 1.0, 1.0, 1.0, 1.0, 1.0, 1.0, 1.0, 1.0, 1.0, 1.0, 1.0, 1.0, 1.0, 1.0, 1.0, 1.0, 1.0, 1.0, 1.0, 1.0, 1.0, 1.0, 1.0, 1.0, 1.0, 1.0, 1.0, 1.0, 1.0, 1.0, 1.0, 1.0, 1.0, 1.0, 1.0, 1.0, 1.0, 1.0, 1.0, 1.0, 1.0, 1.0, 1.0, 1.0, 1.0, 1.0, 1.0, 1.0, 1.0, 1.0, 1.0, 1.0, 1.0, 1.0, 1.0, 1.0, 1.0, 1.0, 1.0, 1.0, 1.0, 1.0, 1.0, 1.0, 1.0, 1.0, 1.0, 1.0, 1.0, 1.0, 1.0, 1.0, 1.0, 1.0, 1.0, 1.0, 1.0, 1.0, 1.0, 1.0, 1.0, 1.0, 1.0, 1.0, 1.0, 1.0, 1.0, 1.0, 1.0, 1.0, 1.0, 1.0, 1.0, 1.0, 1.0, 1.0, 1.0, 1.0, 1.0, 1.0, 1.0, 1.0, 1.0, 1.0, 1.0, 1.0, 1.0, 1.0, 1.0, 1.0, 1.0, 1.0, 1.0, 1.0, 1.0, 1.0, 1.0, 1.0, 1.0, 1.0, 1.0, 1.0, 1.0, 1.0, 1.0, 1.0, 1.0, 1.0, 1.0, 1.0, 1.0, 1.0, 1.0, 1.0, 1.0, 1.0, 1.0, 1.0, 1.0, 1.0, 1.0, 1.0, 1.0, 1.0, 1.0, 1.0, 1.0, 1.0, 1.0, 1.0, 1.0, 1.0, 1.0, 1.0, 1.0, 1.0, 1.0, 1.0, 1.0, 1.0, 1.0, 1.0, 1.0, 1.0, 1.0, 1.0, 1.0, 1.0, 1.0, 1.0, 1.0, 1.0, 1.0, 1.0, 1.0, 1.0, 1.0, 1.0, 1.0, 1.0, 1.0, 1.0, 1.0, 1.0, 1.0, 1.0, 1.0, 1.0, 1.0, 1.0, 1.0, 1.0, 1.0, 1.0, 1.0, 1.0, 1.0, 1.0, 1.0, 1.0, 1.0, 1.0, 1.0, 1.0, 1.0, 1.0, 1.0, 1.0, 1.0, 1.0, 1.0, 1.0, 1.0, 1.0, 1.0, 1.0, 1.0, 1.0, 1.0, 1.0, 1.0, 1.0, 1.0, 1.0, 1.0, 1.0, 1.0, 1.0, 1.0, 1.0, 1.0, 1.0, 1.0, 1.0, 1.0, 1.0, 1.0, 1.0, 1.0, 1.0, 1.0, 1.0, 1.0, 1.0, 1.0, 1.0, 1.0, 1.0, 1.0, 1.0, 1.0, 1.0, 1.0, 1.0, 1.0, 1.0, 1.0, 1.0, 1.0, 1.0, 1.0, 1.0, 1.0, 1.0, 1.0, 1.0, 1.0, 1.0, 1.0, 1.0, 1.0, 1.0, 1.0, 1.0, 1.0, 1.0, 1.0, 1.0, 1.0, 1.0, 1.0, 1.0, 1.0, 1.0, 1.0, 1.0, 1.0, 1.0, 1.0, 1.0, 1.0, 1.0, 1.0, 1.0, 1.0, 1.0, 1.0, 1.0, 1.0, 1.0, 1.0, 1.0, 1.0, 1.0, 1.0, 1.0, 1.0, 1.0, 1.0, 1.0, 1.0, 1.0, 1.0, 1.0, 1.0, 1.0, 1.0, 1.0, 1.0, 1.0, 1.0, 1.0, 1.0, 1.0, 1.0, 1.0, 1.0, 1.0, 1.0, 1.0, 1.0, 1.0, 1.0, 1.0, 1.0, 1.0, 1.0, 1.0, 1.0, 1.0, 1.0, 1.0, 1.0, 1.0, 1.0, 1.0, 1.0, 1.0, 1.0, 1.0, 1.0, 1.0, 1.0, 1.0, 1.0, 1.0, 1.0, 1.0, 1.0, 1.0, 1.0, 1.0, 1.0, 1.0, 1.0, 1.0, 1.0, 1.0, 1.0, 1.0, 1.0, 1.0, 1.0, 1.0, 1.0, 1.0, 1.0, 1.0, 1.0, 1.0, 1.0, 1.0, 1.0, 1.0, 1.0, 1.0, 1.0, 1.0, 1.0, 1.0, 1.0, 1.0, 1.0, 1.0, 1.0, 1.0, 1.0, 1.0, 1.0, 1.0, 1.0, 1.0, 1.0, 1.0, 1.0, 1.0, 1.0, 1.0, 1.0, 1.0, 1.0, 1.0, 1.0, 1.0, 1.0, 1.0, 1.0, 1.0, 1.0, 1.0, 1.0, 1.0, 1.0, 1.0, 1.0, 1.0, 1.0, 1.0, 1.0, 1.0, 1.0, 1.0, 1.0, 1.0, 1.0, 1.0, 1.0, 1.0, 1.0, 1.0, 1.0, 1.0, 1.0, 1.0, 1.0, 1.0, 1.0, 1.0, 1.0, 1.0, 1.0, 1.0, 1.0, 1.0, 1.0, 1.0, 1.0, 1.0, 1.0, 1.0, 1.0, 1.0, 1.0, 1.0, 1.0, 1.0, 1.0, 1.0, 1.0, 1.0, 1.0, 1.0, 1.0, 1.0, 1.0, 1.0, 1.0, 1.0, 1.0, 1.0, 1.0, 1.0, 1.0, 1.0, 1.0, 1.0, 1.0, 1.0, 1.0, 1.0, 1.0, 1.0, 1.0, 1.0, 1.0, 1.0, 1.0, 1.0, 1.0, 1.0, 1.0, 1.0, 1.0, 1.0, 1.0, 1.0, 1.0, 1.0, 1.0, 1.0, 1.0, 1.0, 1.0, 1.0, 1.0, 1.0, 1.0, 1.0, 1.0, 1.0, 1.0, 1.0, 1.0, 1.0, 1.0, 1.0, 1.0, 1.0, 1.0, 1.0, 1.0, 1.0, 1.0, 1.0, 1.0, 1.0, 1.0, 1.0, 1.0, 1.0, 1.0, 1.0, 1.0, 1.0, 1.0, 1.0, 1.0, 1.0, 1.0, 1.0, 1.0, 1.0, 1.0, 1.0, 1.0, 1.0, 1.0, 1.0, 1.0, 1.0, 1.0, 1.0, 1.0, 1.0, 1.0, 1.0, 1.0, 1.0, 1.0, 1.0, 1.0, 1.0, 1.0, 1.0, 1.0, 1.0, 1.0, 1.0, 1.0, 1.0, 1.0, 1.0, 1.0, 1.0, 1.0, 1.0, 1.0, 1.0, 1.0, 1.0, 1.0, 1.0, 1.0, 1.0, 1.0, 1.0, 1.0, 1.0, 1.0, 1.0, 1.0, 1.0, 1.0, 1.0, 1.0, 1.0, 1.0, 1.0, 1.0, 1.0, 1.0, 1.0, 1.0, 1.0, 1.0, 1.0, 1.0, 1.0, 1.0, 1.0, 1.0, 1.0, 1.0, 1.0, 1.0, 1.0, 1.0, 1.0, 1.0, 1.0, 1.0, 1.0, 1.0, 1.0, 1.0, 1.0, 1.0, 1.0, 1.0, 1.0, 1.0, 1.0, 1.0, 1.0, 1.0, 1.0, 1.0, 1.0, 1.0, 1.0, 1.0, 1.0, 1.0, 1.0, 1.0, 1.0, 1.0, 1.0, 1.0, 1.0, 1.0, 1.0, 1.0, 1.0, 1.0, 1.0, 1.0, 1.0, 1.0, 1.0, 1.0, 1.0, 1.0, 1.0, 1.0, 1.0, 1.0, 1.0, 1.0, 1.0, 1.0, 1.0, 1.0, 1.0, 1.0, 1.0, 1.0, 1.0, 1.0, 1.0, 1.0, 1.0, 1.0, 1.0])
me_ram.materials.append(mat_material_001)
me_ram.use_remesh_preserve_volume = False
me_ram.use_remesh_preserve_attributes = False
me_ram.use_mirror_vertex_groups = False
me_ram.update()

# ---- objects
ob_ram_003 = bpy.data.objects.new('RAM.003', me_ram_003)
ob_ram_002 = bpy.data.objects.new('RAM.002', me_ram_002)
ob_ram_001 = bpy.data.objects.new('RAM.001', me_ram_001)
ob_ram = bpy.data.objects.new('RAM', me_ram)

# ---- transforms, parenting, visibility, modifiers, constraints
ob_ram_003.location = (0.0, 0.0, 0.0)
ob_ram_003.lineart.crease_threshold = 0.0
ob_ram_002.location = (0.0, 0.0, 0.0)
ob_ram_002.lineart.crease_threshold = 0.0
ob_ram_001.location = (0.0, 0.0, 0.0)
ob_ram_001.lineart.crease_threshold = 0.0
ob_ram.location = (0.0, 0.0, 0.0)
ob_ram.lineart.crease_threshold = 0.0

# ---- collection membership
col_collection_1.objects.link(ob_ram_003)
col_collection_1.objects.link(ob_ram_002)
col_collection_1.objects.link(ob_ram_001)
col_collection_1.objects.link(ob_ram)

# ---- scene / render settings (as saved in the file)
scene.frame_start = 1; scene.frame_end = 250; scene.frame_set(1)
scene.render.engine = 'BLENDER_EEVEE_NEXT'
scene.render.resolution_percentage = 50
scene.render.dither_intensity = 0.0
scene.cycles.use_denoising = False
scene.cycles.samples = 128
scene.cycles.sampling_pattern = 'TABULATED_SOBOL'
scene.cycles.light_sampling_threshold = 0.0
scene.cycles.use_adaptive_sampling = False
scene.cycles.use_light_tree = False
scene.cycles.blur_glossy = 0.0
scene.cycles.sample_clamp_indirect = 0.0
scene.view_settings.view_transform = 'Standard'
bpy.context.view_layer.update()

# ---- added for rendering (the .blend has no active camera and no usable light): camera, sun
cam_auto = bpy.data.cameras.new('AutoCamera')
cam_auto.lens = 50.0
cam_auto.sensor_width = 36.0
cam_auto.clip_end = 1000.0
ob_auto_camera = bpy.data.objects.new('AutoCamera', cam_auto)
scene.collection.objects.link(ob_auto_camera)
ob_auto_camera.location = (4.14223, -4.86638, 3.31378)
ob_auto_camera.rotation_euler = (1.09748, -7.21219e-08, 0.694738)
scene.camera = ob_auto_camera
light_auto_sun = bpy.data.lights.new('AutoSun', 'SUN')
light_auto_sun.energy = 3.0
light_auto_sun.angle = 0.0523599
ob_auto_sun = bpy.data.objects.new('AutoSun', light_auto_sun)
scene.collection.objects.link(ob_auto_sun)
ob_auto_sun.rotation_euler = (0.872665, 0.174533, 0.523599)
bpy.context.view_layer.update()
